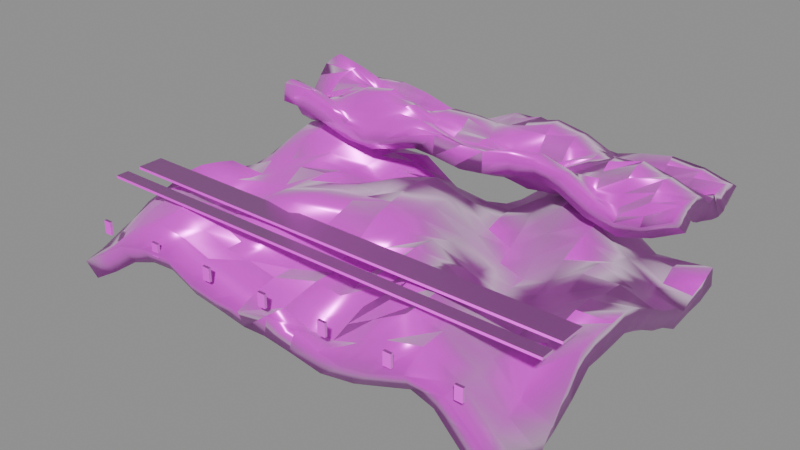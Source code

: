 # Source: model.blend  (saved by Blender 4.5.92; exported with 4.5.12 LTS)
import bpy
from mathutils import Matrix  # noqa: F401  (used for matrix-valued properties, if any)

bpy.ops.wm.read_factory_settings(use_empty=True)
scene = bpy.context.scene
scene.name = 'Empty'

# ---- collections
col_ast_24_001____a = bpy.data.collections.new('AST_24_001_窗帘_A'); scene.collection.children.link(col_ast_24_001____a)

# ---- images (referenced by path relative to the original .blend; pixels are not part of the script)
import os
ASSET_DIR = os.environ.get("B2B_ASSET_DIR", "")  # directory of the original .blend (textures are referenced by path, not embedded)
HERE = os.path.dirname(os.path.abspath(__file__))  # packed textures are extracted next to this script under _unpacked/

def load_image(name, relpath, width, height, colorspace="sRGB"):
    """Load a texture the original file referenced (path relative to the .blend, or extracted next to this script)."""
    p = next((c for c in (os.path.join(HERE, relpath), os.path.join(ASSET_DIR, relpath)) if relpath and os.path.exists(c)), "")
    if p:
        img = bpy.data.images.load(p, check_existing=True)
        img.name = name
    else:  # same state as the original file: an image datablock whose file is absent (Cycles renders it pink)
        img = bpy.data.images.new(name, width, height)
        img.source = "FILE"
        img.filepath = "//" + (relpath or name)
    img.colorspace_settings.name = colorspace
    return img
img_linen_fabric_basecolor_png = load_image('linen_fabric_basecolor.png', 'linen_fabric_basecolor.png', 1024, 1024, 'sRGB')
img_linen_fabric_ao_png = load_image('linen_fabric_ao.png', 'linen_fabric_ao.png', 1024, 1024, 'Non-Color')
img_linen_fabric_roughness_png = load_image('linen_fabric_roughness.png', 'linen_fabric_roughness.png', 1024, 1024, 'Non-Color')
img_linen_fabric_metallic_png = load_image('linen_fabric_metallic.png', 'linen_fabric_metallic.png', 1024, 1024, 'Non-Color')
img_linen_fabric_specular_png = load_image('linen_fabric_specular.png', 'linen_fabric_specular.png', 1024, 1024, 'Non-Color')
img_linen_fabric_normal_png = load_image('linen_fabric_normal.png', 'linen_fabric_normal.png', 1024, 1024, 'Non-Color')
img_linen_fabric_height_png = load_image('linen_fabric_height.png', 'linen_fabric_height.png', 1024, 1024, 'Non-Color')
img_linen_fabric_displacement_png = load_image('linen_fabric_displacement.png', 'linen_fabric_displacement.png', 1024, 1024, 'Non-Color')
img_wool_fabric_basecolor_png = load_image('wool_fabric_basecolor.png', 'wool_fabric_basecolor.png', 1024, 1024, 'sRGB')
img_wool_fabric_ao_png = load_image('wool_fabric_ao.png', 'wool_fabric_ao.png', 1024, 1024, 'Non-Color')
img_wool_fabric_roughness_png = load_image('wool_fabric_roughness.png', 'wool_fabric_roughness.png', 1024, 1024, 'Non-Color')
img_wool_fabric_metallic_png = load_image('wool_fabric_metallic.png', 'wool_fabric_metallic.png', 1024, 1024, 'Non-Color')
img_wool_fabric_specular_png = load_image('wool_fabric_specular.png', 'wool_fabric_specular.png', 1024, 1024, 'Non-Color')
img_wool_fabric_normal_png = load_image('wool_fabric_normal.png', 'wool_fabric_normal.png', 1024, 1024, 'Non-Color')
img_wool_fabric_height_png = load_image('wool_fabric_height.png', 'wool_fabric_height.png', 1024, 1024, 'Non-Color')
img_wool_fabric_displacement_png = load_image('wool_fabric_displacement.png', 'wool_fabric_displacement.png', 1024, 1024, 'Non-Color')

# ---- materials (node trees are filled in below, after node groups)
mat_linen_fabric = bpy.data.materials.new('linen_fabric')
mat_linen_fabric.diffuse_color = (0.6, 0.6, 0.6, 1.0)
mat_wool_fabric = bpy.data.materials.new('wool_fabric')
mat_wool_fabric.diffuse_color = (0.6, 0.6, 0.6, 1.0)

# ---- material node trees
mat_linen_fabric.use_nodes = True; mat_linen_fabric.node_tree.nodes.clear()
_N = mat_linen_fabric.node_tree.nodes; _L = mat_linen_fabric.node_tree.links
n0 = _N.new('ShaderNodeOutputMaterial'); n0.name = 'Material Output'; n0.location = (1100, 0)
n1 = _N.new('ShaderNodeBsdfPrincipled'); n1.name = 'Principled BSDF'; n1.location = (760, 0)
n1.inputs[24].default_value = 0.42
n1.inputs[25].default_value = 0.62
n2 = _N.new('ShaderNodeNewGeometry'); n2.name = 'Geometry'; n2.location = (-1300, 0)
n3 = _N.new('ShaderNodeVectorMath'); n3.name = 'Vector Math'; n3.location = (-1080, 0)
n3.operation = 'SCALE'
n3.inputs[3].default_value = 1.8
n4 = _N.new('ShaderNodeTexImage'); n4.name = 'Image Texture'; n4.location = (-820, 520)
n4.label = 'basecolor'
n4.image = img_linen_fabric_basecolor_png
n4.projection = 'BOX'
n4.projection_blend = 0.15
n5 = _N.new('ShaderNodeTexImage'); n5.name = 'Image Texture.001'; n5.location = (-820, 300)
n5.label = 'ao'
n5.image = img_linen_fabric_ao_png
n5.projection = 'BOX'
n5.projection_blend = 0.15
n6 = _N.new('ShaderNodeTexImage'); n6.name = 'Image Texture.002'; n6.location = (-820, 90)
n6.label = 'roughness'
n6.image = img_linen_fabric_roughness_png
n6.projection = 'BOX'
n6.projection_blend = 0.15
n7 = _N.new('ShaderNodeTexImage'); n7.name = 'Image Texture.003'; n7.location = (-820, -120)
n7.label = 'metallic'
n7.image = img_linen_fabric_metallic_png
n7.projection = 'BOX'
n7.projection_blend = 0.15
n8 = _N.new('ShaderNodeTexImage'); n8.name = 'Image Texture.004'; n8.location = (-820, -330)
n8.label = 'specular'
n8.image = img_linen_fabric_specular_png
n8.projection = 'BOX'
n8.projection_blend = 0.15
n9 = _N.new('ShaderNodeTexImage'); n9.name = 'Image Texture.005'; n9.location = (-820, -540)
n9.label = 'normal'
n9.image = img_linen_fabric_normal_png
n9.projection = 'BOX'
n9.projection_blend = 0.15
n10 = _N.new('ShaderNodeTexImage'); n10.name = 'Image Texture.006'; n10.location = (-820, -750)
n10.label = 'height'
n10.image = img_linen_fabric_height_png
n10.projection = 'BOX'
n10.projection_blend = 0.15
n11 = _N.new('ShaderNodeTexImage'); n11.name = 'Image Texture.007'; n11.location = (-820, -960)
n11.label = 'displacement'
n11.image = img_linen_fabric_displacement_png
n11.projection = 'BOX'
n11.projection_blend = 0.15
n12 = _N.new('ShaderNodeMixRGB'); n12.name = 'Mix (Legacy)'; n12.location = (-260, 480)
n12.blend_type = 'MULTIPLY'
n12.inputs[0].default_value = 0.78
n13 = _N.new('ShaderNodeNormalMap'); n13.name = 'Normal Map'; n13.location = (60, -420)
n13.inputs[0].default_value = 0.62
n14 = _N.new('ShaderNodeBump'); n14.name = 'Bump'; n14.location = (300, -420)
n14.inputs[0].default_value = 0.14
n14.inputs[1].default_value = 0.0025
n15 = _N.new('ShaderNodeDisplacement'); n15.name = 'Displacement'; n15.location = (300, -700)
n15.inputs[2].default_value = 0.012
_L.new(n1.outputs[0], n0.inputs[0])
_L.new(n2.outputs[0], n3.inputs[0])
_L.new(n3.outputs[0], n4.inputs[0])
_L.new(n3.outputs[0], n5.inputs[0])
_L.new(n3.outputs[0], n6.inputs[0])
_L.new(n3.outputs[0], n7.inputs[0])
_L.new(n3.outputs[0], n8.inputs[0])
_L.new(n3.outputs[0], n9.inputs[0])
_L.new(n3.outputs[0], n10.inputs[0])
_L.new(n3.outputs[0], n11.inputs[0])
_L.new(n4.outputs[0], n12.inputs[1])
_L.new(n5.outputs[0], n12.inputs[2])
_L.new(n12.outputs[0], n1.inputs[0])
_L.new(n6.outputs[0], n1.inputs[2])
_L.new(n7.outputs[0], n1.inputs[1])
_L.new(n8.outputs[0], n1.inputs[13])
_L.new(n9.outputs[0], n13.inputs[1])
_L.new(n10.outputs[0], n14.inputs[3])
_L.new(n13.outputs[0], n14.inputs[4])
_L.new(n14.outputs[0], n1.inputs[5])
_L.new(n11.outputs[0], n15.inputs[0])
_L.new(n15.outputs[0], n0.inputs[2])
n0.is_active_output = True
mat_wool_fabric.use_nodes = True; mat_wool_fabric.node_tree.nodes.clear()
_N = mat_wool_fabric.node_tree.nodes; _L = mat_wool_fabric.node_tree.links
n0 = _N.new('ShaderNodeOutputMaterial'); n0.name = 'Material Output'; n0.location = (1100, 0)
n1 = _N.new('ShaderNodeBsdfPrincipled'); n1.name = 'Principled BSDF'; n1.location = (760, 0)
n1.inputs[24].default_value = 0.42
n1.inputs[25].default_value = 0.62
n2 = _N.new('ShaderNodeNewGeometry'); n2.name = 'Geometry'; n2.location = (-1300, 0)
n3 = _N.new('ShaderNodeVectorMath'); n3.name = 'Vector Math'; n3.location = (-1080, 0)
n3.operation = 'SCALE'
n3.inputs[3].default_value = 1.8
n4 = _N.new('ShaderNodeTexImage'); n4.name = 'Image Texture'; n4.location = (-820, 520)
n4.label = 'basecolor'
n4.image = img_wool_fabric_basecolor_png
n4.projection = 'BOX'
n4.projection_blend = 0.15
n5 = _N.new('ShaderNodeTexImage'); n5.name = 'Image Texture.001'; n5.location = (-820, 300)
n5.label = 'ao'
n5.image = img_wool_fabric_ao_png
n5.projection = 'BOX'
n5.projection_blend = 0.15
n6 = _N.new('ShaderNodeTexImage'); n6.name = 'Image Texture.002'; n6.location = (-820, 90)
n6.label = 'roughness'
n6.image = img_wool_fabric_roughness_png
n6.projection = 'BOX'
n6.projection_blend = 0.15
n7 = _N.new('ShaderNodeTexImage'); n7.name = 'Image Texture.003'; n7.location = (-820, -120)
n7.label = 'metallic'
n7.image = img_wool_fabric_metallic_png
n7.projection = 'BOX'
n7.projection_blend = 0.15
n8 = _N.new('ShaderNodeTexImage'); n8.name = 'Image Texture.004'; n8.location = (-820, -330)
n8.label = 'specular'
n8.image = img_wool_fabric_specular_png
n8.projection = 'BOX'
n8.projection_blend = 0.15
n9 = _N.new('ShaderNodeTexImage'); n9.name = 'Image Texture.005'; n9.location = (-820, -540)
n9.label = 'normal'
n9.image = img_wool_fabric_normal_png
n9.projection = 'BOX'
n9.projection_blend = 0.15
n10 = _N.new('ShaderNodeTexImage'); n10.name = 'Image Texture.006'; n10.location = (-820, -750)
n10.label = 'height'
n10.image = img_wool_fabric_height_png
n10.projection = 'BOX'
n10.projection_blend = 0.15
n11 = _N.new('ShaderNodeTexImage'); n11.name = 'Image Texture.007'; n11.location = (-820, -960)
n11.label = 'displacement'
n11.image = img_wool_fabric_displacement_png
n11.projection = 'BOX'
n11.projection_blend = 0.15
n12 = _N.new('ShaderNodeMixRGB'); n12.name = 'Mix (Legacy)'; n12.location = (-260, 480)
n12.blend_type = 'MULTIPLY'
n12.inputs[0].default_value = 0.78
n13 = _N.new('ShaderNodeNormalMap'); n13.name = 'Normal Map'; n13.location = (60, -420)
n13.inputs[0].default_value = 0.62
n14 = _N.new('ShaderNodeBump'); n14.name = 'Bump'; n14.location = (300, -420)
n14.inputs[0].default_value = 0.14
n14.inputs[1].default_value = 0.0025
n15 = _N.new('ShaderNodeDisplacement'); n15.name = 'Displacement'; n15.location = (300, -700)
n15.inputs[2].default_value = 0.012
_L.new(n1.outputs[0], n0.inputs[0])
_L.new(n2.outputs[0], n3.inputs[0])
_L.new(n3.outputs[0], n4.inputs[0])
_L.new(n3.outputs[0], n5.inputs[0])
_L.new(n3.outputs[0], n6.inputs[0])
_L.new(n3.outputs[0], n7.inputs[0])
_L.new(n3.outputs[0], n8.inputs[0])
_L.new(n3.outputs[0], n9.inputs[0])
_L.new(n3.outputs[0], n10.inputs[0])
_L.new(n3.outputs[0], n11.inputs[0])
_L.new(n4.outputs[0], n12.inputs[1])
_L.new(n5.outputs[0], n12.inputs[2])
_L.new(n12.outputs[0], n1.inputs[0])
_L.new(n6.outputs[0], n1.inputs[2])
_L.new(n7.outputs[0], n1.inputs[1])
_L.new(n8.outputs[0], n1.inputs[13])
_L.new(n9.outputs[0], n13.inputs[1])
_L.new(n10.outputs[0], n14.inputs[3])
_L.new(n13.outputs[0], n14.inputs[4])
_L.new(n14.outputs[0], n1.inputs[5])
_L.new(n11.outputs[0], n15.inputs[0])
_L.new(n15.outputs[0], n0.inputs[2])
n0.is_active_output = True

# ---- meshes
me_ast_24_001____a_p00_cloth_mesh = bpy.data.meshes.new('AST_24_001_窗帘_A_p00_cloth_mesh')
me_ast_24_001____a_p00_cloth_mesh.from_pydata([(-0.18, -0.12, -0.04619), (-0.18, -0.105, -0.04256), (-0.18, -0.09, -0.03595), (-0.18, -0.075, -0.02978), (-0.18, -0.06, -0.02131), (-0.18, -0.045, -0.01686), (-0.18, -0.03, -0.00912), (-0.18, -0.015, -0.007352), (-0.18, 0.0, -0.01007), (-0.18, 0.015, -0.01448), (-0.18, 0.03, -0.02533), (-0.18, 0.045, -0.02848), (-0.18, 0.06, -0.02678), (-0.18, 0.075, -0.02666), (-0.18, 0.09, -0.02856), (-0.18, 0.105, -0.0245), (-0.18, 0.12, -0.02635), (-0.1575, -0.12, -0.03306), (-0.1575, -0.105, -0.02986), (-0.1575, -0.09, -0.01969), (-0.1575, -0.075, -0.00988), (-0.1575, -0.06, -0.005863), (-0.1575, -0.045, -0.007385), (-0.1575, -0.03, -0.01424), (-0.1575, -0.015, -0.019), (-0.1575, 0.0, -0.01851), (-0.1575, 0.015, -0.02336), (-0.1575, 0.03, -0.02515), (-0.1575, 0.045, -0.01748), (-0.1575, 0.06, -0.009956), (-0.1575, 0.075, -0.00302), (-0.1575, 0.09, 0.0007697), (-0.1575, 0.105, -0.0005842), (-0.1575, 0.12, -0.008305), (-0.135, -0.12, -0.01829), (-0.135, -0.105, -0.009992), (-0.135, -0.09, -0.001534), (-0.135, -0.075, 0.001531), (-0.135, -0.06, -0.002213), (-0.135, -0.045, -0.01139), (-0.135, -0.03, -0.02126), (-0.135, -0.015, -0.02671), (-0.135, 0.0, -0.02116), (-0.135, 0.015, -0.02037), (-0.135, 0.03, -0.01623), (-0.135, 0.045, -0.009756), (-0.135, 0.06, 0.003967), (-0.135, 0.075, 0.005471), (-0.135, 0.09, 0.008607), (-0.135, 0.105, 0.002564), (-0.135, 0.12, -0.005795), (-0.1125, -0.12, -0.01125), (-0.1125, -0.105, -7.396e-05), (-0.1125, -0.09, 0.00426), (-0.1125, -0.075, 0.004271), (-0.1125, -0.06, -0.004759), (-0.1125, -0.045, -0.01615), (-0.1125, -0.03, -0.01981), (-0.1125, -0.015, -0.022), (-0.1125, 0.0, -0.01831), (-0.1125, 0.015, -0.01501), (-0.1125, 0.03, -0.005615), (-0.1125, 0.045, -0.003881), (-0.1125, 0.06, -0.003114), (-0.1125, 0.075, -0.0004889), (-0.1125, 0.09, 0.001675), (-0.1125, 0.105, -0.004742), (-0.1125, 0.12, -0.01258), (-0.09, -0.12, -0.009629), (-0.09, -0.105, -0.003185), (-0.09, -0.09, -0.004164), (-0.09, -0.075, -0.004511), (-0.09, -0.06, -0.005527), (-0.09, -0.045, -0.005831), (-0.09, -0.03, -0.005535), (-0.09, -0.015, -0.006468), (-0.09, 0.0, -0.005384), (-0.09, 0.015, -0.005621), (-0.09, 0.03, -0.004829), (-0.09, 0.045, -0.00781), (-0.09, 0.06, -0.01164), (-0.09, 0.075, -0.01215), (-0.09, 0.09, -0.009866), (-0.09, 0.105, -0.01228), (-0.09, 0.12, -0.01495), (-0.0675, -0.12, -0.02003), (-0.0675, -0.105, -0.01041), (-0.0675, -0.09, -0.01084), (-0.0675, -0.075, -0.01079), (-0.0675, -0.06, 6.1e-05), (-0.0675, -0.045, 0.01176), (-0.0675, -0.03, 0.01034), (-0.0675, -0.015, 0.006205), (-0.0675, 0.0, 0.002494), (-0.0675, 0.015, -0.002023), (-0.0675, 0.03, -0.007804), (-0.0675, 0.045, -0.0121), (-0.0675, 0.06, -0.01713), (-0.0675, 0.075, -0.01926), (-0.0675, 0.09, -0.01651), (-0.0675, 0.105, -0.01418), (-0.0675, 0.12, -0.01384), (-0.045, -0.12, -0.02336), (-0.045, -0.105, -0.01369), (-0.045, -0.09, -0.01151), (-0.045, -0.075, -0.007971), (-0.045, -0.06, 0.002301), (-0.045, -0.045, 0.01412), (-0.045, -0.03, 0.01338), (-0.045, -0.015, 0.01076), (-0.045, 0.0, 0.005637), (-0.045, 0.015, 0.003866), (-0.045, 0.03, -0.0006523), (-0.045, 0.045, -0.003602), (-0.045, 0.06, -0.01325), (-0.045, 0.075, -0.01712), (-0.045, 0.09, -0.0178), (-0.045, 0.105, -0.02255), (-0.045, 0.12, -0.02944), (-0.0225, -0.12, -0.02524), (-0.0225, -0.105, -0.01852), (-0.0225, -0.09, -0.01544), (-0.0225, -0.075, -0.01482), (-0.0225, -0.06, -0.007138), (-0.0225, -0.045, 0.003418), (-0.0225, -0.03, 0.007563), (-0.0225, -0.015, 0.01066), (-0.0225, 0.0, 0.007421), (-0.0225, 0.015, 0.005335), (-0.0225, 0.03, 0.01029), (-0.0225, 0.045, 0.005938), (-0.0225, 0.06, -0.00164), (-0.0225, 0.075, -0.01367), (-0.0225, 0.09, -0.02053), (-0.0225, 0.105, -0.03321), (-0.0225, 0.12, -0.04208), (0.0, -0.12, -0.02154), (0.0, -0.105, -0.02269), (0.0, -0.09, -0.01906), (0.0, -0.075, -0.01655), (0.0, -0.06, -0.01579), (0.0, -0.045, -0.007871), (0.0, -0.03, -0.001023), (0.0, -0.015, 0.007589), (0.0, 0.0, 0.01121), (0.0, 0.015, 0.01372), (0.0, 0.03, 0.01539), (0.0, 0.045, 0.01254), (0.0, 0.06, 0.002236), (0.0, 0.075, -0.007453), (0.0, 0.09, -0.02127), (0.0, 0.105, -0.03398), (0.0, 0.12, -0.04253), (0.0225, -0.12, -0.02314), (0.0225, -0.105, -0.03037), (0.0225, -0.09, -0.02664), (0.0225, -0.075, -0.01883), (0.0225, -0.06, -0.01954), (0.0225, -0.045, -0.01496), (0.0225, -0.03, -0.002211), (0.0225, -0.015, 0.003694), (0.0225, 0.0, 0.00723), (0.0225, 0.015, 0.009965), (0.0225, 0.03, 0.01115), (0.0225, 0.045, 0.005524), (0.0225, 0.06, -0.00122), (0.0225, 0.075, -0.01014), (0.0225, 0.09, -0.02044), (0.0225, 0.105, -0.0278), (0.0225, 0.12, -0.03072), (0.045, -0.12, -0.02888), (0.045, -0.105, -0.02851), (0.045, -0.09, -0.02333), (0.045, -0.075, -0.01802), (0.045, -0.06, -0.01037), (0.045, -0.045, -0.001315), (0.045, -0.03, 0.003724), (0.045, -0.015, 0.003722), (0.045, 0.0, -0.002523), (0.045, 0.015, -0.005097), (0.045, 0.03, -0.008427), (0.045, 0.045, -0.01125), (0.045, 0.06, -0.009625), (0.045, 0.075, -0.01044), (0.045, 0.09, -0.012), (0.045, 0.105, -0.01133), (0.045, 0.12, -0.01011), (0.0675, -0.12, -0.02778), (0.0675, -0.105, -0.01942), (0.0675, -0.09, -0.01098), (0.0675, -0.075, -0.004198), (0.0675, -0.06, 0.001624), (0.0675, -0.045, 0.003831), (0.0675, -0.03, -0.001284), (0.0675, -0.015, -0.007838), (0.0675, 0.0, -0.01694), (0.0675, 0.015, -0.02129), (0.0675, 0.03, -0.02332), (0.0675, 0.045, -0.01815), (0.0675, 0.06, -0.01238), (0.0675, 0.075, -0.004022), (0.0675, 0.09, 0.001948), (0.0675, 0.105, 0.003786), (0.0675, 0.12, 0.001428), (0.09, -0.12, -0.02124), (0.09, -0.105, -0.007369), (0.09, -0.09, 0.001364), (0.09, -0.075, 0.002381), (0.09, -0.06, 0.006046), (0.09, -0.045, 0.001921), (0.09, -0.03, -0.01559), (0.09, -0.015, -0.02749), (0.09, 0.0, -0.02843), (0.09, 0.015, -0.02865), (0.09, 0.03, -0.02824), (0.09, 0.045, -0.01658), (0.09, 0.06, -0.00488), (0.09, 0.075, 0.007495), (0.09, 0.09, 0.01027), (0.09, 0.105, 0.007402), (0.09, 0.12, -0.001877), (0.1125, -0.12, -0.01269), (0.1125, -0.105, -0.002476), (0.1125, -0.09, 3.337e-07), (0.1125, -0.075, -0.001617), (0.1125, -0.06, -0.002924), (0.1125, -0.045, -0.009387), (0.1125, -0.03, -0.02466), (0.1125, -0.015, -0.03107), (0.1125, 0.0, -0.02939), (0.1125, 0.015, -0.02578), (0.1125, 0.03, -0.02175), (0.1125, 0.045, -0.01108), (0.1125, 0.06, -0.001389), (0.1125, 0.075, 0.003862), (0.1125, 0.09, -0.001495), (0.1125, 0.105, -0.007176), (0.1125, 0.12, -0.017), (0.135, -0.12, -0.01569), (0.135, -0.105, -0.01555), (0.135, -0.09, -0.01593), (0.135, -0.075, -0.0151), (0.135, -0.06, -0.0141), (0.135, -0.045, -0.01836), (0.135, -0.03, -0.01751), (0.135, -0.015, -0.02041), (0.135, 0.0, -0.01862), (0.135, 0.015, -0.01606), (0.135, 0.03, -0.008764), (0.135, 0.045, -0.007319), (0.135, 0.06, -0.01174), (0.135, 0.075, -0.0145), (0.135, 0.09, -0.02133), (0.135, 0.105, -0.02595), (0.135, 0.12, -0.0316), (0.1575, -0.12, -0.0358), (0.1575, -0.105, -0.03869), (0.1575, -0.09, -0.03555), (0.1575, -0.075, -0.03241), (0.1575, -0.06, -0.02048), (0.1575, -0.045, -0.01277), (0.1575, -0.03, -0.008554), (0.1575, -0.015, -0.005778), (0.1575, 0.0, -0.005458), (0.1575, 0.015, -0.009102), (0.1575, 0.03, -0.00848), (0.1575, 0.045, -0.0179), (0.1575, 0.06, -0.02337), (0.1575, 0.075, -0.02897), (0.1575, 0.09, -0.03335), (0.1575, 0.105, -0.02838), (0.1575, 0.12, -0.02984), (0.18, -0.12, -0.05394), (0.18, -0.105, -0.05579), (0.18, -0.09, -0.04976), (0.18, -0.075, -0.03844), (0.18, -0.06, -0.0238), (0.18, -0.045, -0.006844), (0.18, -0.03, -0.0057), (0.18, -0.015, -0.005158), (0.18, 0.0, -0.003982), (0.18, 0.015, -0.009537), (0.18, 0.03, -0.0167), (0.18, 0.045, -0.02475), (0.18, 0.06, -0.02996), (0.18, 0.075, -0.03847), (0.18, 0.09, -0.03411), (0.18, 0.105, -0.03184), (0.18, 0.12, -0.02647)], [], [(0, 17, 18, 1), (1, 18, 19, 2), (2, 19, 20, 3), (3, 20, 21, 4), (4, 21, 22, 5), (5, 22, 23, 6), (6, 23, 24, 7), (7, 24, 25, 8), (8, 25, 26, 9), (9, 26, 27, 10), (10, 27, 28, 11), (11, 28, 29, 12), (12, 29, 30, 13), (13, 30, 31, 14), (14, 31, 32, 15), (15, 32, 33, 16), (17, 34, 35, 18), (18, 35, 36, 19), (19, 36, 37, 20), (20, 37, 38, 21), (21, 38, 39, 22), (22, 39, 40, 23), (23, 40, 41, 24), (24, 41, 42, 25), (25, 42, 43, 26), (26, 43, 44, 27), (27, 44, 45, 28), (28, 45, 46, 29), (29, 46, 47, 30), (30, 47, 48, 31), (31, 48, 49, 32), (32, 49, 50, 33), (34, 51, 52, 35), (35, 52, 53, 36), (36, 53, 54, 37), (37, 54, 55, 38), (38, 55, 56, 39), (39, 56, 57, 40), (40, 57, 58, 41), (41, 58, 59, 42), (42, 59, 60, 43), (43, 60, 61, 44), (44, 61, 62, 45), (45, 62, 63, 46), (46, 63, 64, 47), (47, 64, 65, 48), (48, 65, 66, 49), (49, 66, 67, 50), (51, 68, 69, 52), (52, 69, 70, 53), (53, 70, 71, 54), (54, 71, 72, 55), (55, 72, 73, 56), (56, 73, 74, 57), (57, 74, 75, 58), (58, 75, 76, 59), (59, 76, 77, 60), (60, 77, 78, 61), (61, 78, 79, 62), (62, 79, 80, 63), (63, 80, 81, 64), (64, 81, 82, 65), (65, 82, 83, 66), (66, 83, 84, 67), (68, 85, 86, 69), (69, 86, 87, 70), (70, 87, 88, 71), (71, 88, 89, 72), (72, 89, 90, 73), (73, 90, 91, 74), (74, 91, 92, 75), (75, 92, 93, 76), (76, 93, 94, 77), (77, 94, 95, 78), (78, 95, 96, 79), (79, 96, 97, 80), (80, 97, 98, 81), (81, 98, 99, 82), (82, 99, 100, 83), (83, 100, 101, 84), (85, 102, 103, 86), (86, 103, 104, 87), (87, 104, 105, 88), (88, 105, 106, 89), (89, 106, 107, 90), (90, 107, 108, 91), (91, 108, 109, 92), (92, 109, 110, 93), (93, 110, 111, 94), (94, 111, 112, 95), (95, 112, 113, 96), (96, 113, 114, 97), (97, 114, 115, 98), (98, 115, 116, 99), (99, 116, 117, 100), (100, 117, 118, 101), (102, 119, 120, 103), (103, 120, 121, 104), (104, 121, 122, 105), (105, 122, 123, 106), (106, 123, 124, 107), (107, 124, 125, 108), (108, 125, 126, 109), (109, 126, 127, 110), (110, 127, 128, 111), (111, 128, 129, 112), (112, 129, 130, 113), (113, 130, 131, 114), (114, 131, 132, 115), (115, 132, 133, 116), (116, 133, 134, 117), (117, 134, 135, 118), (119, 136, 137, 120), (120, 137, 138, 121), (121, 138, 139, 122), (122, 139, 140, 123), (123, 140, 141, 124), (124, 141, 142, 125), (125, 142, 143, 126), (126, 143, 144, 127), (127, 144, 145, 128), (128, 145, 146, 129), (129, 146, 147, 130), (130, 147, 148, 131), (131, 148, 149, 132), (132, 149, 150, 133), (133, 150, 151, 134), (134, 151, 152, 135), (136, 153, 154, 137), (137, 154, 155, 138), (138, 155, 156, 139), (139, 156, 157, 140), (140, 157, 158, 141), (141, 158, 159, 142), (142, 159, 160, 143), (143, 160, 161, 144), (144, 161, 162, 145), (145, 162, 163, 146), (146, 163, 164, 147), (147, 164, 165, 148), (148, 165, 166, 149), (149, 166, 167, 150), (150, 167, 168, 151), (151, 168, 169, 152), (153, 170, 171, 154), (154, 171, 172, 155), (155, 172, 173, 156), (156, 173, 174, 157), (157, 174, 175, 158), (158, 175, 176, 159), (159, 176, 177, 160), (160, 177, 178, 161), (161, 178, 179, 162), (162, 179, 180, 163), (163, 180, 181, 164), (164, 181, 182, 165), (165, 182, 183, 166), (166, 183, 184, 167), (167, 184, 185, 168), (168, 185, 186, 169), (170, 187, 188, 171), (171, 188, 189, 172), (172, 189, 190, 173), (173, 190, 191, 174), (174, 191, 192, 175), (175, 192, 193, 176), (176, 193, 194, 177), (177, 194, 195, 178), (178, 195, 196, 179), (179, 196, 197, 180), (180, 197, 198, 181), (181, 198, 199, 182), (182, 199, 200, 183), (183, 200, 201, 184), (184, 201, 202, 185), (185, 202, 203, 186), (187, 204, 205, 188), (188, 205, 206, 189), (189, 206, 207, 190), (190, 207, 208, 191), (191, 208, 209, 192), (192, 209, 210, 193), (193, 210, 211, 194), (194, 211, 212, 195), (195, 212, 213, 196), (196, 213, 214, 197), (197, 214, 215, 198), (198, 215, 216, 199), (199, 216, 217, 200), (200, 217, 218, 201), (201, 218, 219, 202), (202, 219, 220, 203), (204, 221, 222, 205), (205, 222, 223, 206), (206, 223, 224, 207), (207, 224, 225, 208), (208, 225, 226, 209), (209, 226, 227, 210), (210, 227, 228, 211), (211, 228, 229, 212), (212, 229, 230, 213), (213, 230, 231, 214), (214, 231, 232, 215), (215, 232, 233, 216), (216, 233, 234, 217), (217, 234, 235, 218), (218, 235, 236, 219), (219, 236, 237, 220), (221, 238, 239, 222), (222, 239, 240, 223), (223, 240, 241, 224), (224, 241, 242, 225), (225, 242, 243, 226), (226, 243, 244, 227), (227, 244, 245, 228), (228, 245, 246, 229), (229, 246, 247, 230), (230, 247, 248, 231), (231, 248, 249, 232), (232, 249, 250, 233), (233, 250, 251, 234), (234, 251, 252, 235), (235, 252, 253, 236), (236, 253, 254, 237), (238, 255, 256, 239), (239, 256, 257, 240), (240, 257, 258, 241), (241, 258, 259, 242), (242, 259, 260, 243), (243, 260, 261, 244), (244, 261, 262, 245), (245, 262, 263, 246), (246, 263, 264, 247), (247, 264, 265, 248), (248, 265, 266, 249), (249, 266, 267, 250), (250, 267, 268, 251), (251, 268, 269, 252), (252, 269, 270, 253), (253, 270, 271, 254), (255, 272, 273, 256), (256, 273, 274, 257), (257, 274, 275, 258), (258, 275, 276, 259), (259, 276, 277, 260), (260, 277, 278, 261), (261, 278, 279, 262), (262, 279, 280, 263), (263, 280, 281, 264), (264, 281, 282, 265), (265, 282, 283, 266), (266, 283, 284, 267), (267, 284, 285, 268), (268, 285, 286, 269), (269, 286, 287, 270), (270, 287, 288, 271)])
me_ast_24_001____a_p00_cloth_mesh.polygons.foreach_set('use_smooth', [True] * 256)
me_ast_24_001____a_p00_cloth_mesh.materials.append(mat_linen_fabric)
me_ast_24_001____a_p00_cloth_mesh.update()
me_ast_24_001____a_p01_cloth_mesh = bpy.data.meshes.new('AST_24_001_窗帘_A_p01_cloth_mesh')
me_ast_24_001____a_p01_cloth_mesh.from_pydata([(-0.17, -0.0375, 0.008882), (-0.17, -0.03281, 0.01031), (-0.17, -0.02812, 0.008772), (-0.17, -0.02344, 0.00195), (-0.17, -0.01875, -0.001886), (-0.17, -0.01406, -0.0103), (-0.17, -0.009375, -0.01502), (-0.17, -0.004688, -0.01412), (-0.17, 0.0, -0.008692), (-0.17, 0.004688, -0.0004357), (-0.17, 0.009375, 0.006497), (-0.17, 0.01406, 0.01336), (-0.17, 0.01875, 0.01576), (-0.17, 0.02344, 0.01689), (-0.17, 0.02812, 0.01345), (-0.17, 0.03281, 0.006764), (-0.17, 0.0375, -0.003491), (-0.1488, -0.0375, 0.00843), (-0.1488, -0.03281, 0.00672), (-0.1488, -0.02812, 0.005019), (-0.1488, -0.02344, -0.001287), (-0.1488, -0.01875, -0.003717), (-0.1488, -0.01406, -0.008101), (-0.1488, -0.009375, -0.01288), (-0.1488, -0.004688, -0.00765), (-0.1488, 0.0, -0.0009947), (-0.1488, 0.004688, 0.003837), (-0.1488, 0.009375, 0.007896), (-0.1488, 0.01406, 0.01086), (-0.1488, 0.01875, 0.01166), (-0.1488, 0.02344, 0.01105), (-0.1488, 0.02812, 0.008112), (-0.1488, 0.03281, 0.0007067), (-0.1488, 0.0375, -0.003412), (-0.1275, -0.0375, 0.00233), (-0.1275, -0.03281, -0.0001476), (-0.1275, -0.02812, -0.001884), (-0.1275, -0.02344, -0.0016), (-0.1275, -0.01875, -0.001263), (-0.1275, -0.01406, 0.0001304), (-0.1275, -0.009375, 0.0002176), (-0.1275, -0.004688, 0.003394), (-0.1275, 0.0, 0.005216), (-0.1275, 0.004688, 0.005122), (-0.1275, 0.009375, 0.002597), (-0.1275, 0.01406, -0.0002805), (-0.1275, 0.01875, -0.003775), (-0.1275, 0.02344, -0.002848), (-0.1275, 0.02812, -0.002277), (-0.1275, 0.03281, -0.0002061), (-0.1275, 0.0375, 0.001474), (-0.1063, -0.0375, -0.007231), (-0.1063, -0.03281, -0.006075), (-0.1063, -0.02812, -0.003215), (-0.1063, -0.02344, 0.002529), (-0.1063, -0.01875, 0.007185), (-0.1063, -0.01406, 0.01067), (-0.1063, -0.009375, 0.01178), (-0.1063, -0.004688, 0.009983), (-0.1063, 0.0, 0.006016), (-0.1063, 0.004688, 0.0003933), (-0.1063, 0.009375, -0.005324), (-0.1063, 0.01406, -0.01094), (-0.1063, 0.01875, -0.014), (-0.1063, 0.02344, -0.01069), (-0.1063, 0.02812, -0.00557), (-0.1063, 0.03281, 0.0004443), (-0.1063, 0.0375, 0.006153), (-0.085, -0.0375, -0.01228), (-0.085, -0.03281, -0.00636), (-0.085, -0.02812, -0.001298), (-0.085, -0.02344, 0.00577), (-0.085, -0.01875, 0.01121), (-0.085, -0.01406, 0.0147), (-0.085, -0.009375, 0.01518), (-0.085, -0.004688, 0.009015), (-0.085, 0.0, 0.0001251), (-0.085, 0.004688, -0.004352), (-0.085, 0.009375, -0.008743), (-0.085, 0.01406, -0.01316), (-0.085, 0.01875, -0.01392), (-0.085, 0.02344, -0.01056), (-0.085, 0.02812, -0.004767), (-0.085, 0.03281, -0.002269), (-0.085, 0.0375, 0.003237), (-0.06375, -0.0375, -0.00697), (-0.06375, -0.03281, 0.0004208), (-0.06375, -0.02812, 0.00445), (-0.06375, -0.02344, 0.007361), (-0.06375, -0.01875, 0.01035), (-0.06375, -0.01406, 0.01019), (-0.06375, -0.009375, 0.008524), (-0.06375, -0.004688, 0.003505), (-0.06375, 0.0, -0.0007718), (-0.06375, 0.004688, -0.003122), (-0.06375, 0.009375, -0.004747), (-0.06375, 0.01406, -0.005568), (-0.06375, 0.01875, -0.008416), (-0.06375, 0.02344, -0.009139), (-0.06375, 0.02812, -0.008806), (-0.06375, 0.03281, -0.007254), (-0.06375, 0.0375, -0.003332), (-0.0425, -0.0375, 0.0008606), (-0.0425, -0.03281, 0.004776), (-0.0425, -0.02812, 0.007106), (-0.0425, -0.02344, 0.003955), (-0.0425, -0.01875, 0.001988), (-0.0425, -0.01406, 0.0002114), (-0.0425, -0.009375, 0.0004354), (-0.0425, -0.004688, 0.0005084), (-0.0425, 0.0, 0.003607), (-0.0425, 0.004688, 0.0044), (-0.0425, 0.009375, 0.003527), (-0.0425, 0.01406, 0.002642), (-0.0425, 0.01875, -0.00204), (-0.0425, 0.02344, -0.008695), (-0.0425, 0.02812, -0.01224), (-0.0425, 0.03281, -0.01249), (-0.0425, 0.0375, -0.007548), (-0.02125, -0.0375, 0.003414), (-0.02125, -0.03281, 0.002767), (-0.02125, -0.02812, 0.0003924), (-0.02125, -0.02344, -0.002657), (-0.02125, -0.01875, -0.005334), (-0.02125, -0.01406, -0.004685), (-0.02125, -0.009375, -0.002364), (-0.02125, -0.004688, -0.001649), (-0.02125, 0.0, 0.002133), (-0.02125, 0.004688, 0.004959), (-0.02125, 0.009375, 0.004583), (-0.02125, 0.01406, 0.002821), (-0.02125, 0.01875, -0.001496), (-0.02125, 0.02344, -0.007811), (-0.02125, 0.02812, -0.01015), (-0.02125, 0.03281, -0.008717), (-0.02125, 0.0375, -0.003479), (0.0, -0.0375, 0.001814), (0.0, -0.03281, -0.001565), (0.0, -0.02812, -0.004178), (0.0, -0.02344, -0.00607), (0.0, -0.01875, -0.004231), (0.0, -0.01406, -0.004238), (0.0, -0.009375, -0.002476), (0.0, -0.004688, -0.002835), (0.0, 0.0, -0.004014), (0.0, 0.004688, 0.00087), (0.0, 0.009375, 0.004581), (0.0, 0.01406, 0.0006182), (0.0, 0.01875, -0.002318), (0.0, 0.02344, -0.004064), (0.0, 0.02812, -0.003527), (0.0, 0.03281, 0.001793), (0.0, 0.0375, 0.004095), (0.02125, -0.0375, 0.002522), (0.02125, -0.03281, 0.001106), (0.02125, -0.02812, -0.001332), (0.02125, -0.02344, -0.003945), (0.02125, -0.01875, -0.003918), (0.02125, -0.01406, -0.005831), (0.02125, -0.009375, -0.008384), (0.02125, -0.004688, -0.008232), (0.02125, 0.0, -0.008864), (0.02125, 0.004688, -0.004774), (0.02125, 0.009375, 0.002034), (0.02125, 0.01406, 0.003102), (0.02125, 0.01875, 0.005062), (0.02125, 0.02344, 0.007043), (0.02125, 0.02812, 0.006182), (0.02125, 0.03281, 0.006537), (0.02125, 0.0375, 0.003009), (0.0425, -0.0375, 0.007184), (0.0425, -0.03281, 0.008149), (0.0425, -0.02812, 0.004907), (0.0425, -0.02344, 0.001388), (0.0425, -0.01875, -0.002136), (0.0425, -0.01406, -0.008943), (0.0425, -0.009375, -0.013), (0.0425, -0.004688, -0.01325), (0.0425, 0.0, -0.01059), (0.0425, 0.004688, -0.005169), (0.0425, 0.009375, 0.001249), (0.0425, 0.01406, 0.007225), (0.0425, 0.01875, 0.01152), (0.0425, 0.02344, 0.01253), (0.0425, 0.02812, 0.009204), (0.0425, 0.03281, 0.002953), (0.0425, 0.0375, -0.003855), (0.06375, -0.0375, 0.008963), (0.06375, -0.03281, 0.01164), (0.06375, -0.02812, 0.008355), (0.06375, -0.02344, 0.002045), (0.06375, -0.01875, -0.002995), (0.06375, -0.01406, -0.008279), (0.06375, -0.009375, -0.01031), (0.06375, -0.004688, -0.01043), (0.06375, 0.0, -0.008935), (0.06375, 0.004688, -0.002409), (0.06375, 0.009375, 0.004665), (0.06375, 0.01406, 0.01005), (0.06375, 0.01875, 0.00964), (0.06375, 0.02344, 0.008184), (0.06375, 0.02812, 0.004048), (0.06375, 0.03281, -0.003041), (0.06375, 0.0375, -0.007119), (0.085, -0.0375, 0.00555), (0.085, -0.03281, 0.005827), (0.085, -0.02812, 0.002367), (0.085, -0.02344, -0.0001678), (0.085, -0.01875, -0.002077), (0.085, -0.01406, -0.00246), (0.085, -0.009375, -0.001137), (0.085, -0.004688, 0.0002508), (0.085, 0.0, -0.0005805), (0.085, 0.004688, 0.002354), (0.085, 0.009375, 0.004861), (0.085, 0.01406, 0.002621), (0.085, 0.01875, 0.000664), (0.085, 0.02344, -0.0008727), (0.085, 0.02812, -0.004351), (0.085, 0.03281, -0.006464), (0.085, 0.0375, -0.005773), (0.1063, -0.0375, -0.005637), (0.1063, -0.03281, -0.006663), (0.1063, -0.02812, -0.006194), (0.1063, -0.02344, -0.002125), (0.1063, -0.01875, 0.003101), (0.1063, -0.01406, 0.006055), (0.1063, -0.009375, 0.01014), (0.1063, -0.004688, 0.01062), (0.1063, 0.0, 0.007413), (0.1063, 0.004688, 0.002467), (0.1063, 0.009375, -0.001732), (0.1063, 0.01406, -0.007993), (0.1063, 0.01875, -0.01235), (0.1063, 0.02344, -0.01043), (0.1063, 0.02812, -0.008747), (0.1063, 0.03281, -0.001865), (0.1063, 0.0375, 0.002189), (0.1275, -0.0375, -0.01424), (0.1275, -0.03281, -0.01121), (0.1275, -0.02812, -0.00518), (0.1275, -0.02344, 0.003384), (0.1275, -0.01875, 0.01087), (0.1275, -0.01406, 0.01503), (0.1275, -0.009375, 0.01574), (0.1275, -0.004688, 0.01212), (0.1275, 0.0, 0.006094), (0.1275, 0.004688, -0.002159), (0.1275, 0.009375, -0.009298), (0.1275, 0.01406, -0.01531), (0.1275, 0.01875, -0.01634), (0.1275, 0.02344, -0.01107), (0.1275, 0.02812, -0.00474), (0.1275, 0.03281, 0.002397), (0.1275, 0.0375, 0.006002), (0.1488, -0.0375, -0.009212), (0.1488, -0.03281, -0.00335), (0.1488, -0.02812, 0.004303), (0.1488, -0.02344, 0.009079), (0.1488, -0.01875, 0.01418), (0.1488, -0.01406, 0.01305), (0.1488, -0.009375, 0.01014), (0.1488, -0.004688, 0.006647), (0.1488, 0.0, 0.00222), (0.1488, 0.004688, -0.003964), (0.1488, 0.009375, -0.01037), (0.1488, 0.01406, -0.01266), (0.1488, 0.01875, -0.01237), (0.1488, 0.02344, -0.004891), (0.1488, 0.02812, -0.000429), (0.1488, 0.03281, 0.001657), (0.1488, 0.0375, 0.002076), (0.17, -0.0375, 0.001313), (0.17, -0.03281, 0.005255), (0.17, -0.02812, 0.008394), (0.17, -0.02344, 0.009113), (0.17, -0.01875, 0.009105), (0.17, -0.01406, 0.005166), (0.17, -0.009375, 0.001004), (0.17, -0.004688, -0.0008789), (0.17, 0.0, -0.001469), (0.17, 0.004688, -0.002476), (0.17, 0.009375, -0.003228), (0.17, 0.01406, -0.003435), (0.17, 0.01875, -0.003294), (0.17, 0.02344, 0.0003617), (0.17, 0.02812, 3.882e-05), (0.17, 0.03281, -0.002119), (0.17, 0.0375, -0.004683)], [], [(0, 17, 18, 1), (1, 18, 19, 2), (2, 19, 20, 3), (3, 20, 21, 4), (4, 21, 22, 5), (5, 22, 23, 6), (6, 23, 24, 7), (7, 24, 25, 8), (8, 25, 26, 9), (9, 26, 27, 10), (10, 27, 28, 11), (11, 28, 29, 12), (12, 29, 30, 13), (13, 30, 31, 14), (14, 31, 32, 15), (15, 32, 33, 16), (17, 34, 35, 18), (18, 35, 36, 19), (19, 36, 37, 20), (20, 37, 38, 21), (21, 38, 39, 22), (22, 39, 40, 23), (23, 40, 41, 24), (24, 41, 42, 25), (25, 42, 43, 26), (26, 43, 44, 27), (27, 44, 45, 28), (28, 45, 46, 29), (29, 46, 47, 30), (30, 47, 48, 31), (31, 48, 49, 32), (32, 49, 50, 33), (34, 51, 52, 35), (35, 52, 53, 36), (36, 53, 54, 37), (37, 54, 55, 38), (38, 55, 56, 39), (39, 56, 57, 40), (40, 57, 58, 41), (41, 58, 59, 42), (42, 59, 60, 43), (43, 60, 61, 44), (44, 61, 62, 45), (45, 62, 63, 46), (46, 63, 64, 47), (47, 64, 65, 48), (48, 65, 66, 49), (49, 66, 67, 50), (51, 68, 69, 52), (52, 69, 70, 53), (53, 70, 71, 54), (54, 71, 72, 55), (55, 72, 73, 56), (56, 73, 74, 57), (57, 74, 75, 58), (58, 75, 76, 59), (59, 76, 77, 60), (60, 77, 78, 61), (61, 78, 79, 62), (62, 79, 80, 63), (63, 80, 81, 64), (64, 81, 82, 65), (65, 82, 83, 66), (66, 83, 84, 67), (68, 85, 86, 69), (69, 86, 87, 70), (70, 87, 88, 71), (71, 88, 89, 72), (72, 89, 90, 73), (73, 90, 91, 74), (74, 91, 92, 75), (75, 92, 93, 76), (76, 93, 94, 77), (77, 94, 95, 78), (78, 95, 96, 79), (79, 96, 97, 80), (80, 97, 98, 81), (81, 98, 99, 82), (82, 99, 100, 83), (83, 100, 101, 84), (85, 102, 103, 86), (86, 103, 104, 87), (87, 104, 105, 88), (88, 105, 106, 89), (89, 106, 107, 90), (90, 107, 108, 91), (91, 108, 109, 92), (92, 109, 110, 93), (93, 110, 111, 94), (94, 111, 112, 95), (95, 112, 113, 96), (96, 113, 114, 97), (97, 114, 115, 98), (98, 115, 116, 99), (99, 116, 117, 100), (100, 117, 118, 101), (102, 119, 120, 103), (103, 120, 121, 104), (104, 121, 122, 105), (105, 122, 123, 106), (106, 123, 124, 107), (107, 124, 125, 108), (108, 125, 126, 109), (109, 126, 127, 110), (110, 127, 128, 111), (111, 128, 129, 112), (112, 129, 130, 113), (113, 130, 131, 114), (114, 131, 132, 115), (115, 132, 133, 116), (116, 133, 134, 117), (117, 134, 135, 118), (119, 136, 137, 120), (120, 137, 138, 121), (121, 138, 139, 122), (122, 139, 140, 123), (123, 140, 141, 124), (124, 141, 142, 125), (125, 142, 143, 126), (126, 143, 144, 127), (127, 144, 145, 128), (128, 145, 146, 129), (129, 146, 147, 130), (130, 147, 148, 131), (131, 148, 149, 132), (132, 149, 150, 133), (133, 150, 151, 134), (134, 151, 152, 135), (136, 153, 154, 137), (137, 154, 155, 138), (138, 155, 156, 139), (139, 156, 157, 140), (140, 157, 158, 141), (141, 158, 159, 142), (142, 159, 160, 143), (143, 160, 161, 144), (144, 161, 162, 145), (145, 162, 163, 146), (146, 163, 164, 147), (147, 164, 165, 148), (148, 165, 166, 149), (149, 166, 167, 150), (150, 167, 168, 151), (151, 168, 169, 152), (153, 170, 171, 154), (154, 171, 172, 155), (155, 172, 173, 156), (156, 173, 174, 157), (157, 174, 175, 158), (158, 175, 176, 159), (159, 176, 177, 160), (160, 177, 178, 161), (161, 178, 179, 162), (162, 179, 180, 163), (163, 180, 181, 164), (164, 181, 182, 165), (165, 182, 183, 166), (166, 183, 184, 167), (167, 184, 185, 168), (168, 185, 186, 169), (170, 187, 188, 171), (171, 188, 189, 172), (172, 189, 190, 173), (173, 190, 191, 174), (174, 191, 192, 175), (175, 192, 193, 176), (176, 193, 194, 177), (177, 194, 195, 178), (178, 195, 196, 179), (179, 196, 197, 180), (180, 197, 198, 181), (181, 198, 199, 182), (182, 199, 200, 183), (183, 200, 201, 184), (184, 201, 202, 185), (185, 202, 203, 186), (187, 204, 205, 188), (188, 205, 206, 189), (189, 206, 207, 190), (190, 207, 208, 191), (191, 208, 209, 192), (192, 209, 210, 193), (193, 210, 211, 194), (194, 211, 212, 195), (195, 212, 213, 196), (196, 213, 214, 197), (197, 214, 215, 198), (198, 215, 216, 199), (199, 216, 217, 200), (200, 217, 218, 201), (201, 218, 219, 202), (202, 219, 220, 203), (204, 221, 222, 205), (205, 222, 223, 206), (206, 223, 224, 207), (207, 224, 225, 208), (208, 225, 226, 209), (209, 226, 227, 210), (210, 227, 228, 211), (211, 228, 229, 212), (212, 229, 230, 213), (213, 230, 231, 214), (214, 231, 232, 215), (215, 232, 233, 216), (216, 233, 234, 217), (217, 234, 235, 218), (218, 235, 236, 219), (219, 236, 237, 220), (221, 238, 239, 222), (222, 239, 240, 223), (223, 240, 241, 224), (224, 241, 242, 225), (225, 242, 243, 226), (226, 243, 244, 227), (227, 244, 245, 228), (228, 245, 246, 229), (229, 246, 247, 230), (230, 247, 248, 231), (231, 248, 249, 232), (232, 249, 250, 233), (233, 250, 251, 234), (234, 251, 252, 235), (235, 252, 253, 236), (236, 253, 254, 237), (238, 255, 256, 239), (239, 256, 257, 240), (240, 257, 258, 241), (241, 258, 259, 242), (242, 259, 260, 243), (243, 260, 261, 244), (244, 261, 262, 245), (245, 262, 263, 246), (246, 263, 264, 247), (247, 264, 265, 248), (248, 265, 266, 249), (249, 266, 267, 250), (250, 267, 268, 251), (251, 268, 269, 252), (252, 269, 270, 253), (253, 270, 271, 254), (255, 272, 273, 256), (256, 273, 274, 257), (257, 274, 275, 258), (258, 275, 276, 259), (259, 276, 277, 260), (260, 277, 278, 261), (261, 278, 279, 262), (262, 279, 280, 263), (263, 280, 281, 264), (264, 281, 282, 265), (265, 282, 283, 266), (266, 283, 284, 267), (267, 284, 285, 268), (268, 285, 286, 269), (269, 286, 287, 270), (270, 287, 288, 271)])
me_ast_24_001____a_p01_cloth_mesh.polygons.foreach_set('use_smooth', [True] * 256)
me_ast_24_001____a_p01_cloth_mesh.materials.append(mat_linen_fabric)
me_ast_24_001____a_p01_cloth_mesh.update()
me_cube_273 = bpy.data.meshes.new('Cube.273')
me_cube_273.from_pydata([(-0.18, -0.01, -0.001), (-0.18, -0.01, 0.001), (-0.18, 0.01, -0.001), (-0.18, 0.01, 0.001), (0.18, -0.01, -0.001), (0.18, -0.01, 0.001), (0.18, 0.01, -0.001), (0.18, 0.01, 0.001)], [], [(0, 1, 3, 2), (2, 3, 7, 6), (6, 7, 5, 4), (4, 5, 1, 0), (2, 6, 4, 0), (7, 3, 1, 5)])
_uv = me_cube_273.uv_layers.new(name='UVMap')
_uv.uv.foreach_set('vector', [0.375, 0.0, 0.625, 0.0, 0.625, 0.25, 0.375, 0.25, 0.375, 0.25, 0.625, 0.25, 0.625, 0.5, 0.375, 0.5, 0.375, 0.5, 0.625, 0.5, 0.625, 0.75, 0.375, 0.75, 0.375, 0.75, 0.625, 0.75, 0.625, 1.0, 0.375, 1.0, 0.125, 0.5, 0.375, 0.5, 0.375, 0.75, 0.125, 0.75, 0.625, 0.5, 0.875, 0.5, 0.875, 0.75, 0.625, 0.75])
me_cube_273.materials.append(mat_wool_fabric)
me_cube_273.update()
me_cube_274 = bpy.data.meshes.new('Cube.274')
me_cube_274.from_pydata([(-0.18, -0.005, -0.001), (-0.18, -0.005, 0.001), (-0.18, 0.005, -0.001), (-0.18, 0.005, 0.001), (0.18, -0.005, -0.001), (0.18, -0.005, 0.001), (0.18, 0.005, -0.001), (0.18, 0.005, 0.001)], [], [(0, 1, 3, 2), (2, 3, 7, 6), (6, 7, 5, 4), (4, 5, 1, 0), (2, 6, 4, 0), (7, 3, 1, 5)])
_uv = me_cube_274.uv_layers.new(name='UVMap')
_uv.uv.foreach_set('vector', [0.375, 0.0, 0.625, 0.0, 0.625, 0.25, 0.375, 0.25, 0.375, 0.25, 0.625, 0.25, 0.625, 0.5, 0.375, 0.5, 0.375, 0.5, 0.625, 0.5, 0.625, 0.75, 0.375, 0.75, 0.375, 0.75, 0.625, 0.75, 0.625, 1.0, 0.375, 1.0, 0.125, 0.5, 0.375, 0.5, 0.375, 0.75, 0.125, 0.75, 0.625, 0.5, 0.875, 0.5, 0.875, 0.75, 0.625, 0.75])
me_cube_274.materials.append(mat_wool_fabric)
me_cube_274.update()
me_cube_275 = bpy.data.meshes.new('Cube.275')
me_cube_275.from_pydata([(-0.003, -0.001, -0.005), (-0.003, -0.001, 0.005), (-0.003, 0.001, -0.005), (-0.003, 0.001, 0.005), (0.003, -0.001, -0.005), (0.003, -0.001, 0.005), (0.003, 0.001, -0.005), (0.003, 0.001, 0.005)], [], [(0, 1, 3, 2), (2, 3, 7, 6), (6, 7, 5, 4), (4, 5, 1, 0), (2, 6, 4, 0), (7, 3, 1, 5)])
_uv = me_cube_275.uv_layers.new(name='UVMap')
_uv.uv.foreach_set('vector', [0.375, 0.0, 0.625, 0.0, 0.625, 0.25, 0.375, 0.25, 0.375, 0.25, 0.625, 0.25, 0.625, 0.5, 0.375, 0.5, 0.375, 0.5, 0.625, 0.5, 0.625, 0.75, 0.375, 0.75, 0.375, 0.75, 0.625, 0.75, 0.625, 1.0, 0.375, 1.0, 0.125, 0.5, 0.375, 0.5, 0.375, 0.75, 0.125, 0.75, 0.625, 0.5, 0.875, 0.5, 0.875, 0.75, 0.625, 0.75])
me_cube_275.materials.append(mat_linen_fabric)
me_cube_275.update()
me_cube_276 = bpy.data.meshes.new('Cube.276')
me_cube_276.from_pydata([(-0.003, -0.001, -0.005), (-0.003, -0.001, 0.005), (-0.003, 0.001, -0.005), (-0.003, 0.001, 0.005), (0.003, -0.001, -0.005), (0.003, -0.001, 0.005), (0.003, 0.001, -0.005), (0.003, 0.001, 0.005)], [], [(0, 1, 3, 2), (2, 3, 7, 6), (6, 7, 5, 4), (4, 5, 1, 0), (2, 6, 4, 0), (7, 3, 1, 5)])
_uv = me_cube_276.uv_layers.new(name='UVMap')
_uv.uv.foreach_set('vector', [0.375, 0.0, 0.625, 0.0, 0.625, 0.25, 0.375, 0.25, 0.375, 0.25, 0.625, 0.25, 0.625, 0.5, 0.375, 0.5, 0.375, 0.5, 0.625, 0.5, 0.625, 0.75, 0.375, 0.75, 0.375, 0.75, 0.625, 0.75, 0.625, 1.0, 0.375, 1.0, 0.125, 0.5, 0.375, 0.5, 0.375, 0.75, 0.125, 0.75, 0.625, 0.5, 0.875, 0.5, 0.875, 0.75, 0.625, 0.75])
me_cube_276.materials.append(mat_linen_fabric)
me_cube_276.update()
me_cube_277 = bpy.data.meshes.new('Cube.277')
me_cube_277.from_pydata([(-0.003, -0.001, -0.005), (-0.003, -0.001, 0.005), (-0.003, 0.001, -0.005), (-0.003, 0.001, 0.005), (0.003, -0.001, -0.005), (0.003, -0.001, 0.005), (0.003, 0.001, -0.005), (0.003, 0.001, 0.005)], [], [(0, 1, 3, 2), (2, 3, 7, 6), (6, 7, 5, 4), (4, 5, 1, 0), (2, 6, 4, 0), (7, 3, 1, 5)])
_uv = me_cube_277.uv_layers.new(name='UVMap')
_uv.uv.foreach_set('vector', [0.375, 0.0, 0.625, 0.0, 0.625, 0.25, 0.375, 0.25, 0.375, 0.25, 0.625, 0.25, 0.625, 0.5, 0.375, 0.5, 0.375, 0.5, 0.625, 0.5, 0.625, 0.75, 0.375, 0.75, 0.375, 0.75, 0.625, 0.75, 0.625, 1.0, 0.375, 1.0, 0.125, 0.5, 0.375, 0.5, 0.375, 0.75, 0.125, 0.75, 0.625, 0.5, 0.875, 0.5, 0.875, 0.75, 0.625, 0.75])
me_cube_277.materials.append(mat_linen_fabric)
me_cube_277.update()
me_cube_278 = bpy.data.meshes.new('Cube.278')
me_cube_278.from_pydata([(-0.003, -0.001, -0.005), (-0.003, -0.001, 0.005), (-0.003, 0.001, -0.005), (-0.003, 0.001, 0.005), (0.003, -0.001, -0.005), (0.003, -0.001, 0.005), (0.003, 0.001, -0.005), (0.003, 0.001, 0.005)], [], [(0, 1, 3, 2), (2, 3, 7, 6), (6, 7, 5, 4), (4, 5, 1, 0), (2, 6, 4, 0), (7, 3, 1, 5)])
_uv = me_cube_278.uv_layers.new(name='UVMap')
_uv.uv.foreach_set('vector', [0.375, 0.0, 0.625, 0.0, 0.625, 0.25, 0.375, 0.25, 0.375, 0.25, 0.625, 0.25, 0.625, 0.5, 0.375, 0.5, 0.375, 0.5, 0.625, 0.5, 0.625, 0.75, 0.375, 0.75, 0.375, 0.75, 0.625, 0.75, 0.625, 1.0, 0.375, 1.0, 0.125, 0.5, 0.375, 0.5, 0.375, 0.75, 0.125, 0.75, 0.625, 0.5, 0.875, 0.5, 0.875, 0.75, 0.625, 0.75])
me_cube_278.materials.append(mat_linen_fabric)
me_cube_278.update()
me_cube_279 = bpy.data.meshes.new('Cube.279')
me_cube_279.from_pydata([(-0.003, -0.001, -0.005), (-0.003, -0.001, 0.005), (-0.003, 0.001, -0.005), (-0.003, 0.001, 0.005), (0.003, -0.001, -0.005), (0.003, -0.001, 0.005), (0.003, 0.001, -0.005), (0.003, 0.001, 0.005)], [], [(0, 1, 3, 2), (2, 3, 7, 6), (6, 7, 5, 4), (4, 5, 1, 0), (2, 6, 4, 0), (7, 3, 1, 5)])
_uv = me_cube_279.uv_layers.new(name='UVMap')
_uv.uv.foreach_set('vector', [0.375, 0.0, 0.625, 0.0, 0.625, 0.25, 0.375, 0.25, 0.375, 0.25, 0.625, 0.25, 0.625, 0.5, 0.375, 0.5, 0.375, 0.5, 0.625, 0.5, 0.625, 0.75, 0.375, 0.75, 0.375, 0.75, 0.625, 0.75, 0.625, 1.0, 0.375, 1.0, 0.125, 0.5, 0.375, 0.5, 0.375, 0.75, 0.125, 0.75, 0.625, 0.5, 0.875, 0.5, 0.875, 0.75, 0.625, 0.75])
me_cube_279.materials.append(mat_linen_fabric)
me_cube_279.update()
me_cube_280 = bpy.data.meshes.new('Cube.280')
me_cube_280.from_pydata([(-0.003, -0.001, -0.005), (-0.003, -0.001, 0.005), (-0.003, 0.001, -0.005), (-0.003, 0.001, 0.005), (0.003, -0.001, -0.005), (0.003, -0.001, 0.005), (0.003, 0.001, -0.005), (0.003, 0.001, 0.005)], [], [(0, 1, 3, 2), (2, 3, 7, 6), (6, 7, 5, 4), (4, 5, 1, 0), (2, 6, 4, 0), (7, 3, 1, 5)])
_uv = me_cube_280.uv_layers.new(name='UVMap')
_uv.uv.foreach_set('vector', [0.375, 0.0, 0.625, 0.0, 0.625, 0.25, 0.375, 0.25, 0.375, 0.25, 0.625, 0.25, 0.625, 0.5, 0.375, 0.5, 0.375, 0.5, 0.625, 0.5, 0.625, 0.75, 0.375, 0.75, 0.375, 0.75, 0.625, 0.75, 0.625, 1.0, 0.375, 1.0, 0.125, 0.5, 0.375, 0.5, 0.375, 0.75, 0.125, 0.75, 0.625, 0.5, 0.875, 0.5, 0.875, 0.75, 0.625, 0.75])
me_cube_280.materials.append(mat_linen_fabric)
me_cube_280.update()
me_cube_281 = bpy.data.meshes.new('Cube.281')
me_cube_281.from_pydata([(-0.003, -0.001, -0.005), (-0.003, -0.001, 0.005), (-0.003, 0.001, -0.005), (-0.003, 0.001, 0.005), (0.003, -0.001, -0.005), (0.003, -0.001, 0.005), (0.003, 0.001, -0.005), (0.003, 0.001, 0.005)], [], [(0, 1, 3, 2), (2, 3, 7, 6), (6, 7, 5, 4), (4, 5, 1, 0), (2, 6, 4, 0), (7, 3, 1, 5)])
_uv = me_cube_281.uv_layers.new(name='UVMap')
_uv.uv.foreach_set('vector', [0.375, 0.0, 0.625, 0.0, 0.625, 0.25, 0.375, 0.25, 0.375, 0.25, 0.625, 0.25, 0.625, 0.5, 0.375, 0.5, 0.375, 0.5, 0.625, 0.5, 0.625, 0.75, 0.375, 0.75, 0.375, 0.75, 0.625, 0.75, 0.625, 1.0, 0.375, 1.0, 0.125, 0.5, 0.375, 0.5, 0.375, 0.75, 0.125, 0.75, 0.625, 0.5, 0.875, 0.5, 0.875, 0.75, 0.625, 0.75])
me_cube_281.materials.append(mat_linen_fabric)
me_cube_281.update()

# ---- objects
ob_ast_24_001____a_p00_cloth = bpy.data.objects.new('AST_24_001_窗帘_A_p00_cloth', me_ast_24_001____a_p00_cloth_mesh)
ob_ast_24_001____a_p01_cloth = bpy.data.objects.new('AST_24_001_窗帘_A_p01_cloth', me_ast_24_001____a_p01_cloth_mesh)
ob_ast_24_001____a_p02_box = bpy.data.objects.new('AST_24_001_窗帘_A_p02_box', me_cube_273)
ob_ast_24_001____a_p03_box = bpy.data.objects.new('AST_24_001_窗帘_A_p03_box', me_cube_274)
ob_ast_24_001____a_p04_box = bpy.data.objects.new('AST_24_001_窗帘_A_p04_box', me_cube_275)
ob_ast_24_001____a_p05_box = bpy.data.objects.new('AST_24_001_窗帘_A_p05_box', me_cube_276)
ob_ast_24_001____a_p06_box = bpy.data.objects.new('AST_24_001_窗帘_A_p06_box', me_cube_277)
ob_ast_24_001____a_p07_box = bpy.data.objects.new('AST_24_001_窗帘_A_p07_box', me_cube_278)
ob_ast_24_001____a_p08_box = bpy.data.objects.new('AST_24_001_窗帘_A_p08_box', me_cube_279)
ob_ast_24_001____a_p09_box = bpy.data.objects.new('AST_24_001_窗帘_A_p09_box', me_cube_280)
ob_ast_24_001____a_p10_box = bpy.data.objects.new('AST_24_001_窗帘_A_p10_box', me_cube_281)

# ---- transforms, parenting, visibility, modifiers, constraints
ob_ast_24_001____a_p00_cloth.location = (0.0, 0.0, 0.016)
_m = ob_ast_24_001____a_p00_cloth.modifiers.new('fabric_thickness', 'SOLIDIFY')
_m.thickness = 0.014
_m.offset = 0.0
_m = ob_ast_24_001____a_p00_cloth.modifiers.new('micro_relief', 'DISPLACE')
_m.strength = 0.0018
_m.texture_coords = 'GLOBAL'
ob_ast_24_001____a_p01_cloth.location = (0.008, 0.1, 0.048)
_m = ob_ast_24_001____a_p01_cloth.modifiers.new('fabric_thickness', 'SOLIDIFY')
_m.thickness = 0.014
_m.offset = 0.0
_m = ob_ast_24_001____a_p01_cloth.modifiers.new('micro_relief', 'DISPLACE')
_m.strength = 0.0018
_m.texture_coords = 'GLOBAL'
ob_ast_24_001____a_p02_box.location = (0.0, -0.06, 0.032)
ob_ast_24_001____a_p03_box.location = (0.0, -0.085, 0.032)
ob_ast_24_001____a_p04_box.location = (-0.15, -0.122, 0.014)
ob_ast_24_001____a_p05_box.location = (-0.1, -0.122, 0.014)
ob_ast_24_001____a_p06_box.location = (-0.05, -0.122, 0.014)
ob_ast_24_001____a_p07_box.location = (2.776e-17, -0.122, 0.014)
ob_ast_24_001____a_p08_box.location = (0.05, -0.122, 0.014)
ob_ast_24_001____a_p09_box.location = (0.1, -0.122, 0.014)
ob_ast_24_001____a_p10_box.location = (0.15, -0.122, 0.014)

# ---- collection membership
col_ast_24_001____a.objects.link(ob_ast_24_001____a_p00_cloth)
col_ast_24_001____a.objects.link(ob_ast_24_001____a_p01_cloth)
col_ast_24_001____a.objects.link(ob_ast_24_001____a_p02_box)
col_ast_24_001____a.objects.link(ob_ast_24_001____a_p03_box)
col_ast_24_001____a.objects.link(ob_ast_24_001____a_p04_box)
col_ast_24_001____a.objects.link(ob_ast_24_001____a_p05_box)
col_ast_24_001____a.objects.link(ob_ast_24_001____a_p06_box)
col_ast_24_001____a.objects.link(ob_ast_24_001____a_p07_box)
col_ast_24_001____a.objects.link(ob_ast_24_001____a_p08_box)
col_ast_24_001____a.objects.link(ob_ast_24_001____a_p09_box)
col_ast_24_001____a.objects.link(ob_ast_24_001____a_p10_box)

# ---- scene / render settings (as saved in the file)
scene.frame_start = 1; scene.frame_end = 250; scene.frame_set(1)
scene.render.engine = 'BLENDER_EEVEE_NEXT'
scene.render.image_settings.exr_codec = 'NONE'
scene.render.simplify_subdivision_render = 0
scene.render.simplify_child_particles_render = 0.0
scene.eevee.use_volume_custom_range = False
scene.eevee.use_fast_gi = False
scene.eevee.use_shadows = False
scene.view_settings.white_balance_temperature = 0.0
scene.view_settings.white_balance_tint = 0.0
scene.view_settings.white_balance_whitepoint = (2.97, 0.5193, -0.0414)
bpy.context.view_layer.update()

# ---- added for rendering (the .blend has no active camera and no usable light): camera, sun + grey world if the file has none
cam_auto = bpy.data.cameras.new('AutoCamera')
cam_auto.lens = 50.0
cam_auto.sensor_width = 36.0
cam_auto.clip_end = 1000.0
ob_auto_camera = bpy.data.objects.new('AutoCamera', cam_auto)
scene.collection.objects.link(ob_auto_camera)
ob_auto_camera.location = (0.43523, -0.513608, 0.361776)
ob_auto_camera.rotation_euler = (1.09748, -7.21219e-08, 0.694738)
scene.camera = ob_auto_camera
light_auto_sun = bpy.data.lights.new('AutoSun', 'SUN')
light_auto_sun.energy = 3.0
light_auto_sun.angle = 0.0523599
ob_auto_sun = bpy.data.objects.new('AutoSun', light_auto_sun)
scene.collection.objects.link(ob_auto_sun)
ob_auto_sun.rotation_euler = (0.872665, 0.174533, 0.523599)
if scene.world is None:
    world_auto = bpy.data.worlds.new('AutoWorld')
    world_auto.color = (0.3, 0.3, 0.3)
    scene.world = world_auto
bpy.context.view_layer.update()
